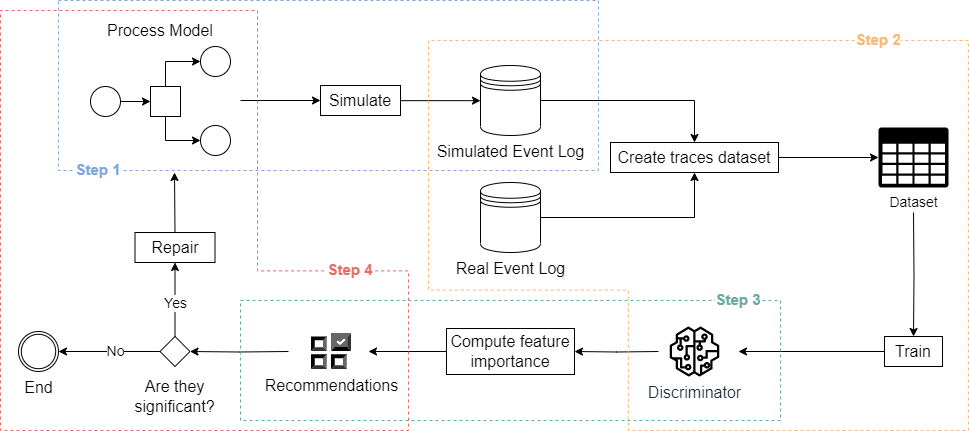

The diagram above was exported from draw.io. Its source (the exported page's mxGraphModel, read from the mxfile embedded in the PNG):
<mxGraphModel dx="1036" dy="606" grid="1" gridSize="10" guides="1" tooltips="1" connect="1" arrows="1" fold="1" page="1" pageScale="1" pageWidth="1000" pageHeight="470" math="0" shadow="0">
  <root>
    <mxCell id="0" />
    <mxCell id="1" parent="0" />
    <mxCell id="kH5I9Ta5AJzmMoYwhOQx-15" style="edgeStyle=orthogonalEdgeStyle;rounded=0;orthogonalLoop=1;jettySize=auto;html=1;exitX=1;exitY=0.5;exitDx=0;exitDy=0;entryX=0.5;entryY=1;entryDx=0;entryDy=0;" parent="1" source="VCN30WEpD4fRCEdb9-Ry-9" target="kH5I9Ta5AJzmMoYwhOQx-14" edge="1">
      <mxGeometry relative="1" as="geometry" />
    </mxCell>
    <mxCell id="VCN30WEpD4fRCEdb9-Ry-9" value="&lt;font style=&quot;font-weight: normal; font-size: 16px;&quot;&gt;Real Event Log&lt;/font&gt;" style="shape=datastore;html=1;labelPosition=center;verticalLabelPosition=bottom;align=center;verticalAlign=top;strokeColor=#000000;strokeWidth=1;fontStyle=1" parent="1" vertex="1">
      <mxGeometry x="502" y="198" width="60" height="70" as="geometry" />
    </mxCell>
    <mxCell id="kH5I9Ta5AJzmMoYwhOQx-16" style="edgeStyle=orthogonalEdgeStyle;rounded=0;orthogonalLoop=1;jettySize=auto;html=1;exitX=1;exitY=0.5;exitDx=0;exitDy=0;entryX=0.5;entryY=0;entryDx=0;entryDy=0;" parent="1" source="VCN30WEpD4fRCEdb9-Ry-10" target="kH5I9Ta5AJzmMoYwhOQx-14" edge="1">
      <mxGeometry relative="1" as="geometry" />
    </mxCell>
    <mxCell id="VCN30WEpD4fRCEdb9-Ry-10" value="&lt;font style=&quot;font-size: 16px;&quot;&gt;Simulated Event Log&lt;/font&gt;" style="shape=datastore;html=1;labelPosition=center;verticalLabelPosition=bottom;align=center;verticalAlign=top;strokeWidth=1;strokeColor=#000000;" parent="1" vertex="1">
      <mxGeometry x="502" y="81" width="60" height="70" as="geometry" />
    </mxCell>
    <mxCell id="kH5I9Ta5AJzmMoYwhOQx-8" style="edgeStyle=orthogonalEdgeStyle;rounded=0;orthogonalLoop=1;jettySize=auto;html=1;entryX=1;entryY=0.5;entryDx=0;entryDy=0;" parent="1" target="VCN30WEpD4fRCEdb9-Ry-18" edge="1">
      <mxGeometry relative="1" as="geometry">
        <mxPoint x="310" y="367" as="sourcePoint" />
      </mxGeometry>
    </mxCell>
    <mxCell id="VCN30WEpD4fRCEdb9-Ry-14" value="&lt;font style=&quot;font-size: 16px;&quot;&gt;Recommendations&lt;/font&gt;" style="editableCssRules=.*;html=1;shape=image;verticalLabelPosition=bottom;labelBackgroundColor=#ffffff;verticalAlign=top;aspect=fixed;imageAspect=0;image=data:image/svg+xml,(base64 omitted: 1468 chars);" parent="1" vertex="1">
      <mxGeometry x="333" y="349" width="40" height="36" as="geometry" />
    </mxCell>
    <mxCell id="VCN30WEpD4fRCEdb9-Ry-15" value="&lt;font style=&quot;font-size: 16px;&quot;&gt;End&lt;/font&gt;" style="points=[[0.145,0.145,0],[0.5,0,0],[0.855,0.145,0],[1,0.5,0],[0.855,0.855,0],[0.5,1,0],[0.145,0.855,0],[0,0.5,0]];shape=mxgraph.bpmn.event;html=1;verticalLabelPosition=bottom;labelBackgroundColor=#ffffff;verticalAlign=top;align=center;perimeter=ellipsePerimeter;outlineConnect=0;aspect=fixed;outline=throwing;symbol=general;" parent="1" vertex="1">
      <mxGeometry x="40" y="347" width="40" height="40" as="geometry" />
    </mxCell>
    <mxCell id="VCN30WEpD4fRCEdb9-Ry-16" value="&lt;font style=&quot;font-size: 16px;&quot;&gt;Simulate&lt;/font&gt;" style="rounded=0;whiteSpace=wrap;html=1;" parent="1" vertex="1">
      <mxGeometry x="342" y="101" width="80" height="30" as="geometry" />
    </mxCell>
    <mxCell id="kH5I9Ta5AJzmMoYwhOQx-3" style="edgeStyle=orthogonalEdgeStyle;rounded=0;orthogonalLoop=1;jettySize=auto;html=1;exitX=0.5;exitY=0;exitDx=0;exitDy=0;entryX=0.5;entryY=1;entryDx=0;entryDy=0;" parent="1" source="VCN30WEpD4fRCEdb9-Ry-18" target="VCN30WEpD4fRCEdb9-Ry-45" edge="1">
      <mxGeometry relative="1" as="geometry" />
    </mxCell>
    <mxCell id="kH5I9Ta5AJzmMoYwhOQx-7" value="&lt;font style=&quot;font-size: 14px;&quot;&gt;Yes&lt;/font&gt;" style="edgeLabel;html=1;align=center;verticalAlign=middle;resizable=0;points=[];" parent="kH5I9Ta5AJzmMoYwhOQx-3" vertex="1" connectable="0">
      <mxGeometry x="0.1788" relative="1" as="geometry">
        <mxPoint y="10" as="offset" />
      </mxGeometry>
    </mxCell>
    <mxCell id="kH5I9Ta5AJzmMoYwhOQx-5" style="edgeStyle=orthogonalEdgeStyle;rounded=0;orthogonalLoop=1;jettySize=auto;html=1;exitX=0;exitY=0.5;exitDx=0;exitDy=0;" parent="1" source="VCN30WEpD4fRCEdb9-Ry-18" target="VCN30WEpD4fRCEdb9-Ry-15" edge="1">
      <mxGeometry relative="1" as="geometry" />
    </mxCell>
    <mxCell id="kH5I9Ta5AJzmMoYwhOQx-6" value="&lt;font style=&quot;font-size: 14px;&quot;&gt;No&lt;/font&gt;" style="edgeLabel;html=1;align=center;verticalAlign=middle;resizable=0;points=[];" parent="kH5I9Ta5AJzmMoYwhOQx-5" vertex="1" connectable="0">
      <mxGeometry x="0.0936" y="-1" relative="1" as="geometry">
        <mxPoint x="11" as="offset" />
      </mxGeometry>
    </mxCell>
    <mxCell id="VCN30WEpD4fRCEdb9-Ry-18" value="" style="rhombus;whiteSpace=wrap;html=1;" parent="1" vertex="1">
      <mxGeometry x="181.5" y="352" width="30" height="30" as="geometry" />
    </mxCell>
    <mxCell id="VCN30WEpD4fRCEdb9-Ry-32" value="" style="group" parent="1" vertex="1" connectable="0">
      <mxGeometry x="112" y="62" width="140" height="109" as="geometry" />
    </mxCell>
    <mxCell id="VCN30WEpD4fRCEdb9-Ry-19" value="" style="ellipse;whiteSpace=wrap;html=1;aspect=fixed;" parent="VCN30WEpD4fRCEdb9-Ry-32" vertex="1">
      <mxGeometry y="40" width="30" height="30" as="geometry" />
    </mxCell>
    <mxCell id="VCN30WEpD4fRCEdb9-Ry-20" value="" style="whiteSpace=wrap;html=1;aspect=fixed;" parent="VCN30WEpD4fRCEdb9-Ry-32" vertex="1">
      <mxGeometry x="60" y="40" width="30" height="30" as="geometry" />
    </mxCell>
    <mxCell id="VCN30WEpD4fRCEdb9-Ry-26" style="edgeStyle=orthogonalEdgeStyle;rounded=0;orthogonalLoop=1;jettySize=auto;html=1;exitX=1;exitY=0.5;exitDx=0;exitDy=0;entryX=0;entryY=0.5;entryDx=0;entryDy=0;" parent="VCN30WEpD4fRCEdb9-Ry-32" source="VCN30WEpD4fRCEdb9-Ry-19" target="VCN30WEpD4fRCEdb9-Ry-20" edge="1">
      <mxGeometry relative="1" as="geometry" />
    </mxCell>
    <mxCell id="VCN30WEpD4fRCEdb9-Ry-22" value="" style="ellipse;whiteSpace=wrap;html=1;aspect=fixed;" parent="VCN30WEpD4fRCEdb9-Ry-32" vertex="1">
      <mxGeometry x="110" y="79" width="30" height="30" as="geometry" />
    </mxCell>
    <mxCell id="VCN30WEpD4fRCEdb9-Ry-28" style="edgeStyle=orthogonalEdgeStyle;rounded=0;orthogonalLoop=1;jettySize=auto;html=1;exitX=0.5;exitY=1;exitDx=0;exitDy=0;entryX=0;entryY=0.5;entryDx=0;entryDy=0;" parent="VCN30WEpD4fRCEdb9-Ry-32" source="VCN30WEpD4fRCEdb9-Ry-20" target="VCN30WEpD4fRCEdb9-Ry-22" edge="1">
      <mxGeometry relative="1" as="geometry" />
    </mxCell>
    <mxCell id="VCN30WEpD4fRCEdb9-Ry-23" value="" style="ellipse;whiteSpace=wrap;html=1;aspect=fixed;" parent="VCN30WEpD4fRCEdb9-Ry-32" vertex="1">
      <mxGeometry x="110" width="30" height="30" as="geometry" />
    </mxCell>
    <mxCell id="VCN30WEpD4fRCEdb9-Ry-31" style="edgeStyle=orthogonalEdgeStyle;rounded=0;orthogonalLoop=1;jettySize=auto;html=1;exitX=0.5;exitY=0;exitDx=0;exitDy=0;entryX=0;entryY=0.5;entryDx=0;entryDy=0;" parent="VCN30WEpD4fRCEdb9-Ry-32" source="VCN30WEpD4fRCEdb9-Ry-20" target="VCN30WEpD4fRCEdb9-Ry-23" edge="1">
      <mxGeometry relative="1" as="geometry" />
    </mxCell>
    <mxCell id="VCN30WEpD4fRCEdb9-Ry-33" value="&lt;font style=&quot;font-size: 16px;&quot;&gt;Process Model&lt;/font&gt;" style="text;html=1;strokeColor=none;fillColor=none;align=center;verticalAlign=middle;whiteSpace=wrap;rounded=0;" parent="1" vertex="1">
      <mxGeometry x="122" y="31" width="120" height="30" as="geometry" />
    </mxCell>
    <mxCell id="VCN30WEpD4fRCEdb9-Ry-35" value="" style="endArrow=classic;html=1;rounded=0;entryX=0;entryY=0.5;entryDx=0;entryDy=0;" parent="1" target="VCN30WEpD4fRCEdb9-Ry-16" edge="1">
      <mxGeometry width="50" height="50" relative="1" as="geometry">
        <mxPoint x="262" y="116" as="sourcePoint" />
        <mxPoint x="302" y="69" as="targetPoint" />
      </mxGeometry>
    </mxCell>
    <mxCell id="VCN30WEpD4fRCEdb9-Ry-36" value="" style="endArrow=classic;html=1;rounded=0;entryX=0;entryY=0.5;entryDx=0;entryDy=0;" parent="1" edge="1">
      <mxGeometry width="50" height="50" relative="1" as="geometry">
        <mxPoint x="422" y="116.16" as="sourcePoint" />
        <mxPoint x="502" y="116.16" as="targetPoint" />
      </mxGeometry>
    </mxCell>
    <mxCell id="kH5I9Ta5AJzmMoYwhOQx-4" style="edgeStyle=orthogonalEdgeStyle;rounded=0;orthogonalLoop=1;jettySize=auto;html=1;exitX=0.5;exitY=0;exitDx=0;exitDy=0;" parent="1" source="VCN30WEpD4fRCEdb9-Ry-45" edge="1">
      <mxGeometry relative="1" as="geometry">
        <mxPoint x="196" y="188" as="targetPoint" />
      </mxGeometry>
    </mxCell>
    <mxCell id="VCN30WEpD4fRCEdb9-Ry-45" value="&lt;font style=&quot;font-size: 16px;&quot;&gt;Repair&lt;/font&gt;" style="rounded=0;whiteSpace=wrap;html=1;" parent="1" vertex="1">
      <mxGeometry x="156.5" y="248" width="80" height="30" as="geometry" />
    </mxCell>
    <mxCell id="VCN30WEpD4fRCEdb9-Ry-56" value="&lt;font style=&quot;font-size: 16px;&quot;&gt;Are they significant?&lt;/font&gt;" style="text;html=1;strokeColor=none;fillColor=none;align=center;verticalAlign=middle;whiteSpace=wrap;rounded=0;" parent="1" vertex="1">
      <mxGeometry x="159" y="397" width="75" height="30" as="geometry" />
    </mxCell>
    <mxCell id="kH5I9Ta5AJzmMoYwhOQx-12" style="edgeStyle=orthogonalEdgeStyle;rounded=0;orthogonalLoop=1;jettySize=auto;html=1;exitX=0;exitY=0.5;exitDx=0;exitDy=0;" parent="1" source="kH5I9Ta5AJzmMoYwhOQx-9" edge="1">
      <mxGeometry relative="1" as="geometry">
        <mxPoint x="390" y="367" as="targetPoint" />
      </mxGeometry>
    </mxCell>
    <mxCell id="kH5I9Ta5AJzmMoYwhOQx-9" value="&lt;font style=&quot;font-size: 16px;&quot;&gt;Compute feature importance&lt;/font&gt;" style="rounded=0;whiteSpace=wrap;html=1;" parent="1" vertex="1">
      <mxGeometry x="467.99" y="344" width="128.01" height="46" as="geometry" />
    </mxCell>
    <mxCell id="kH5I9Ta5AJzmMoYwhOQx-18" value="" style="edgeStyle=orthogonalEdgeStyle;rounded=0;orthogonalLoop=1;jettySize=auto;html=1;" parent="1" target="kH5I9Ta5AJzmMoYwhOQx-9" edge="1">
      <mxGeometry relative="1" as="geometry">
        <mxPoint x="680" y="367" as="sourcePoint" />
      </mxGeometry>
    </mxCell>
    <mxCell id="kH5I9Ta5AJzmMoYwhOQx-13" value="&lt;font style=&quot;font-size: 16px;&quot;&gt;Discriminator&lt;/font&gt;" style="sketch=0;outlineConnect=0;fontColor=#232F3E;gradientColor=none;fillColor=#000000;strokeColor=none;dashed=0;verticalLabelPosition=bottom;verticalAlign=top;align=center;html=1;fontSize=12;fontStyle=0;aspect=fixed;pointerEvents=1;shape=mxgraph.aws4.sagemaker_model;" parent="1" vertex="1">
      <mxGeometry x="690.99" y="342" width="50" height="50" as="geometry" />
    </mxCell>
    <mxCell id="kH5I9Ta5AJzmMoYwhOQx-22" style="edgeStyle=orthogonalEdgeStyle;rounded=0;orthogonalLoop=1;jettySize=auto;html=1;exitX=1;exitY=0.5;exitDx=0;exitDy=0;entryX=0;entryY=0.5;entryDx=0;entryDy=0;entryPerimeter=0;" parent="1" source="kH5I9Ta5AJzmMoYwhOQx-14" target="kH5I9Ta5AJzmMoYwhOQx-20" edge="1">
      <mxGeometry relative="1" as="geometry" />
    </mxCell>
    <mxCell id="kH5I9Ta5AJzmMoYwhOQx-14" value="&lt;font style=&quot;font-size: 16px;&quot;&gt;Create traces dataset&lt;/font&gt;" style="rounded=0;whiteSpace=wrap;html=1;" parent="1" vertex="1">
      <mxGeometry x="631.99" y="158" width="168.01" height="30" as="geometry" />
    </mxCell>
    <mxCell id="kH5I9Ta5AJzmMoYwhOQx-27" value="" style="edgeStyle=orthogonalEdgeStyle;rounded=0;orthogonalLoop=1;jettySize=auto;html=1;entryX=0.5;entryY=0;entryDx=0;entryDy=0;" parent="1" target="kH5I9Ta5AJzmMoYwhOQx-23" edge="1">
      <mxGeometry relative="1" as="geometry">
        <mxPoint x="935" y="228" as="sourcePoint" />
        <mxPoint x="935" y="283" as="targetPoint" />
      </mxGeometry>
    </mxCell>
    <mxCell id="kH5I9Ta5AJzmMoYwhOQx-20" value="&lt;font style=&quot;font-size: 14px;&quot;&gt;Dataset&lt;/font&gt;" style="verticalLabelPosition=bottom;html=1;verticalAlign=top;align=center;strokeColor=none;fillColor=#000000;shape=mxgraph.azure.storage;pointerEvents=1;strokeWidth=2;" parent="1" vertex="1">
      <mxGeometry x="900" y="143" width="70" height="60" as="geometry" />
    </mxCell>
    <mxCell id="kH5I9Ta5AJzmMoYwhOQx-25" value="" style="edgeStyle=orthogonalEdgeStyle;rounded=0;orthogonalLoop=1;jettySize=auto;html=1;" parent="1" source="kH5I9Ta5AJzmMoYwhOQx-23" edge="1">
      <mxGeometry relative="1" as="geometry">
        <mxPoint x="760" y="367" as="targetPoint" />
      </mxGeometry>
    </mxCell>
    <mxCell id="kH5I9Ta5AJzmMoYwhOQx-23" value="&lt;font style=&quot;font-size: 16px;&quot;&gt;Train&lt;/font&gt;" style="rounded=0;whiteSpace=wrap;html=1;" parent="1" vertex="1">
      <mxGeometry x="906" y="352" width="58.01" height="30" as="geometry" />
    </mxCell>
    <mxCell id="G9azAWCJrKs8jQkB8P8_-1" value="" style="rounded=0;whiteSpace=wrap;html=1;fillColor=none;dashed=1;strokeColor=#7EA6E0;" parent="1" vertex="1">
      <mxGeometry x="80" y="16" width="540" height="170" as="geometry" />
    </mxCell>
    <mxCell id="G9azAWCJrKs8jQkB8P8_-6" value="" style="verticalLabelPosition=bottom;verticalAlign=top;html=1;shape=mxgraph.basic.polygon;polyCoords=[[0.25,0],[0.75,0],[1,0],[1,1],[0.37,1],[0.37,0.64],[0,0.64],[0,0]];polyline=0;fillColor=none;dashed=1;strokeColor=#FFB570;" parent="1" vertex="1">
      <mxGeometry x="450" y="56" width="540" height="390" as="geometry" />
    </mxCell>
    <mxCell id="G9azAWCJrKs8jQkB8P8_-8" value="" style="rounded=0;whiteSpace=wrap;html=1;fillColor=none;dashed=1;strokeColor=#67AB9F;" parent="1" vertex="1">
      <mxGeometry x="262" y="316" width="540" height="120" as="geometry" />
    </mxCell>
    <mxCell id="G9azAWCJrKs8jQkB8P8_-10" value="" style="verticalLabelPosition=bottom;verticalAlign=top;html=1;shape=mxgraph.basic.polygon;polyCoords=[[0.63,0],[0.63,0.62],[1,0.62],[1,1],[0.37,1],[0,1],[0,0.64],[0,0]];polyline=0;fillColor=none;dashed=1;strokeColor=#EA6B66;" parent="1" vertex="1">
      <mxGeometry x="22" y="26" width="408" height="420" as="geometry" />
    </mxCell>
    <mxCell id="G9azAWCJrKs8jQkB8P8_-11" value="&lt;font color=&quot;#7ea6e0&quot; style=&quot;font-size: 15px; background-color: rgb(255, 255, 255);&quot;&gt;&lt;b&gt;Step 1&lt;/b&gt;&lt;/font&gt;" style="text;html=1;strokeColor=none;fillColor=none;align=center;verticalAlign=middle;whiteSpace=wrap;rounded=0;" parent="1" vertex="1">
      <mxGeometry x="90" y="170" width="60" height="30" as="geometry" />
    </mxCell>
    <mxCell id="G9azAWCJrKs8jQkB8P8_-12" value="&lt;font color=&quot;#ffb570&quot; style=&quot;font-size: 15px; background-color: rgb(255, 255, 255);&quot;&gt;&lt;b style=&quot;&quot;&gt;Step 2&lt;/b&gt;&lt;/font&gt;" style="text;html=1;strokeColor=none;fillColor=none;align=center;verticalAlign=middle;whiteSpace=wrap;rounded=0;" parent="1" vertex="1">
      <mxGeometry x="870" y="40" width="60" height="30" as="geometry" />
    </mxCell>
    <mxCell id="G9azAWCJrKs8jQkB8P8_-13" value="&lt;font color=&quot;#67ab9f&quot; style=&quot;font-size: 15px; background-color: rgb(255, 255, 255);&quot;&gt;&lt;b style=&quot;&quot;&gt;Step 3&lt;/b&gt;&lt;/font&gt;" style="text;html=1;strokeColor=none;fillColor=none;align=center;verticalAlign=middle;whiteSpace=wrap;rounded=0;" parent="1" vertex="1">
      <mxGeometry x="730" y="300" width="60" height="30" as="geometry" />
    </mxCell>
    <mxCell id="G9azAWCJrKs8jQkB8P8_-14" value="&lt;font color=&quot;#ea6b66&quot; style=&quot;font-size: 15px; background-color: rgb(255, 255, 255);&quot;&gt;&lt;b style=&quot;&quot;&gt;Step 4&lt;/b&gt;&lt;/font&gt;" style="text;html=1;strokeColor=none;fillColor=none;align=center;verticalAlign=middle;whiteSpace=wrap;rounded=0;" parent="1" vertex="1">
      <mxGeometry x="342" y="270" width="60" height="30" as="geometry" />
    </mxCell>
  </root>
</mxGraphModel>